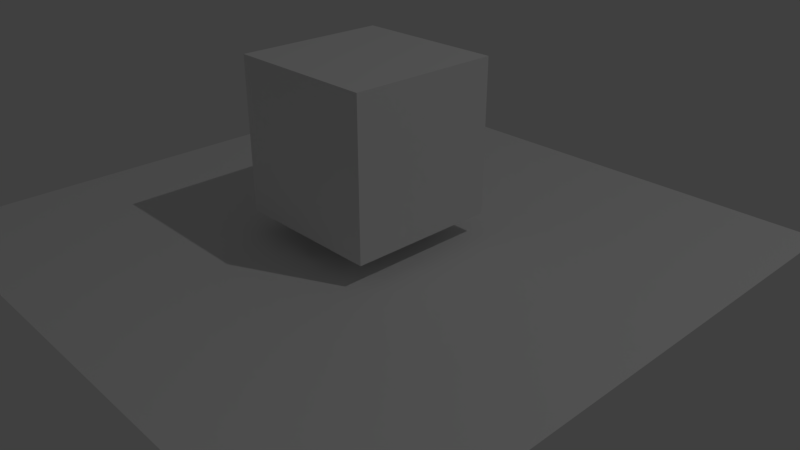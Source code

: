 # Source: basic2d.blend  (saved by Blender 2.78.0; exported with 4.5.12 LTS)
import bpy
from mathutils import Matrix  # noqa: F401  (used for matrix-valued properties, if any)

bpy.ops.wm.read_factory_settings(use_empty=True)
scene = bpy.context.scene
scene.name = 'Scene'

# ---- collections
col_collection_1 = bpy.data.collections.new('Collection 1'); scene.collection.children.link(col_collection_1)

# ---- materials (node trees are filled in below, after node groups)
mat_material = bpy.data.materials.new('Material')
mat_material.alpha_threshold = 0.0
mat_material.roughness = 0.5
mat_material.line_color = (0.0, 0.0, 0.0, 1.0)

# ---- material node trees
mat_material.use_nodes = True; mat_material.node_tree.nodes.clear()
_N = mat_material.node_tree.nodes; _L = mat_material.node_tree.links
n0 = _N.new('ShaderNodeOutputMaterial'); n0.name = 'Material Output'; n0.location = (300, 300)
n1 = _N.new('ShaderNodeBsdfDiffuse'); n1.name = 'Diffuse BSDF'; n1.location = (10, 300)
_L.new(n1.outputs[0], n0.inputs[0])
n0.is_active_output = True

# ---- world
world_world = bpy.data.worlds.new('World'); scene.world = world_world
world_world.use_nodes = True; world_world.node_tree.nodes.clear()
_N = world_world.node_tree.nodes; _L = world_world.node_tree.links
n0 = _N.new('ShaderNodeOutputWorld'); n0.name = 'World Output'; n0.location = (300, 300)
n1 = _N.new('ShaderNodeBackground'); n1.name = 'Background'; n1.location = (10, 300)
n1.inputs[0].default_value = (0.05088, 0.05088, 0.05088, 1.0)
_L.new(n1.outputs[0], n0.inputs[0])
n0.is_active_output = True
world_world.color = (0.05088, 0.05088, 0.05088)
world_world.use_sun_shadow = False
world_world.sun_shadow_jitter_overblur = 0.0
world_world.cycles.sampling_method = 'MANUAL'

# ---- cameras
cam_camera = bpy.data.cameras.new('Camera')
cam_camera.clip_end = 200.0
cam_camera.lens = 35.0
cam_camera.sensor_width = 32.0
cam_camera.sensor_height = 18.0
cam_camera.ortho_scale = 7.314
cam_camera.dof.focus_distance = 0.0

# ---- lights
light_lamp = bpy.data.lights.new('Lamp', 'POINT')
light_lamp.transmission_factor = 0.0
light_lamp.cutoff_distance = 30.0
light_lamp.energy = 800.0
light_lamp.shadow_buffer_clip_start = 1.001
light_lamp.shadow_soft_size = 0.1
light_lamp.shadow_maximum_resolution = 0.006
light_lamp.use_absolute_resolution = True

# ---- meshes
me_plane = bpy.data.meshes.new('Plane')
me_plane.from_pydata([(-1.0, -1.0, 0.0), (1.0, -1.0, 0.0), (-1.0, 1.0, 0.0), (1.0, 1.0, 0.0)], [], [(0, 1, 3, 2)])
me_plane.use_remesh_preserve_volume = False
me_plane.use_remesh_preserve_attributes = False
me_plane.use_mirror_vertex_groups = False
me_plane.update()
me_cube = bpy.data.meshes.new('Cube')
me_cube.from_pydata([(1.0, 1.0, -1.0), (1.0, -1.0, -1.0), (-1.0, -1.0, -1.0), (-1.0, 1.0, -1.0), (1.0, 1.0, 1.0), (1.0, -1.0, 1.0), (-1.0, -1.0, 1.0), (-1.0, 1.0, 1.0)], [], [(0, 1, 2, 3), (4, 7, 6, 5), (0, 4, 5, 1), (1, 5, 6, 2), (2, 6, 7, 3), (4, 0, 3, 7)])
me_cube.materials.append(mat_material)
me_cube.use_remesh_preserve_volume = False
me_cube.use_remesh_preserve_attributes = False
me_cube.use_mirror_vertex_groups = False
me_cube.update()

# ---- objects
ob_plane = bpy.data.objects.new('Plane', me_plane)
ob_cube = bpy.data.objects.new('Cube', me_cube)
ob_lamp = bpy.data.objects.new('Lamp', light_lamp)
ob_camera = bpy.data.objects.new('Camera', cam_camera)

# ---- transforms, parenting, visibility, modifiers, constraints
ob_plane.location = (0.0, 0.0, -1.3)
ob_plane.scale = (4.0, 4.0, 4.0)
ob_plane.lineart.crease_threshold = 0.0
ob_cube.location = (0.0, 0.0, 0.0)
ob_cube.lock_rotations_4d = False
ob_cube.empty_display_type = 'ARROWS'
ob_cube.lineart.crease_threshold = 0.0
ob_lamp.location = (11.0, 4.0, 16.0)
ob_lamp.rotation_euler = (0.6503, 0.05522, 1.866)
ob_lamp.lock_rotations_4d = False
ob_lamp.empty_display_type = 'ARROWS'
ob_lamp.color = (0.0, 0.0, 0.0, 0.0)
ob_lamp.lineart.crease_threshold = 0.0
ob_camera.location = (7.481, -6.508, 3.74)
ob_camera.rotation_euler = (1.109, 0.0, 0.8149)
ob_camera.lock_rotations_4d = False
ob_camera.empty_display_type = 'ARROWS'
ob_camera.color = (0.0, 0.0, 0.0, 0.0)
ob_camera.display_type = 'WIRE'
ob_camera.lineart.crease_threshold = 0.0

# ---- collection membership
col_collection_1.objects.link(ob_plane)
col_collection_1.objects.link(ob_cube)
col_collection_1.objects.link(ob_lamp)
col_collection_1.objects.link(ob_camera)

# ---- scene / render settings (as saved in the file)
scene.camera = ob_camera
scene.frame_start = 1; scene.frame_end = 250; scene.frame_set(1)
scene.render.engine = 'CYCLES'
scene.render.resolution_percentage = 50
scene.render.fps = 60
scene.render.dither_intensity = 0.0
scene.cycles.use_denoising = False
scene.cycles.samples = 128
scene.cycles.sampling_pattern = 'TABULATED_SOBOL'
scene.cycles.light_sampling_threshold = 0.0
scene.cycles.use_adaptive_sampling = False
scene.cycles.use_light_tree = False
scene.cycles.blur_glossy = 0.0
scene.cycles.sample_clamp_indirect = 0.0
scene.view_settings.view_transform = 'Standard'
bpy.context.view_layer.update()
